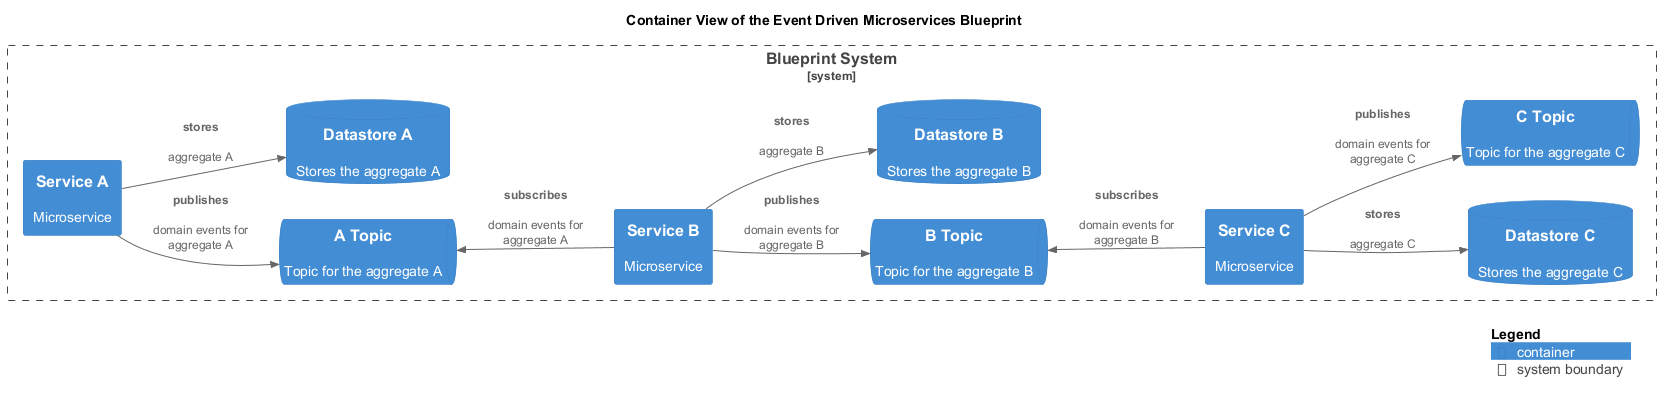

The diagram above was rendered by PlantUML. Its source (embedded in the PNG):
@startuml container-view
!include <C4/C4_Container.puml>
!include <awslib14/AWSCommon>
!include <awslib14/AWSC4Integration>
!include <azure/AzureCommon>
!include <azure/AzureC4Integration>
!include <tupadr3/common>
LAYOUT_LEFT_RIGHT()
title Container View of the Event Driven Microservices Blueprint
System_Boundary(softwareDevelopment_architecture_blueprint_microservices_eventDriven_system, "Blueprint System") {
  ContainerDb(softwareDevelopment_architecture_blueprint_microservices_eventDriven_datastoreC, "Datastore C", $descr="Stores the aggregate C")
  ContainerDb(softwareDevelopment_architecture_blueprint_microservices_eventDriven_datastoreA, "Datastore A", $descr="Stores the aggregate A")
  Container(softwareDevelopment_architecture_blueprint_microservices_eventDriven_serviceC, "Service C", $descr="Microservice")
  ContainerDb(softwareDevelopment_architecture_blueprint_microservices_eventDriven_datastoreB, "Datastore B", $descr="Stores the aggregate B")
  ContainerQueue(softwareDevelopment_architecture_blueprint_microservices_eventDriven_topicA, "A Topic", $descr="Topic for the aggregate A")
  Container(softwareDevelopment_architecture_blueprint_microservices_eventDriven_serviceB, "Service B", $descr="Microservice")
  ContainerQueue(softwareDevelopment_architecture_blueprint_microservices_eventDriven_topicB, "B Topic", $descr="Topic for the aggregate B")
  Container(softwareDevelopment_architecture_blueprint_microservices_eventDriven_serviceA, "Service A", $descr="Microservice")
  ContainerQueue(softwareDevelopment_architecture_blueprint_microservices_eventDriven_topicC, "C Topic", $descr="Topic for the aggregate C")
}
Rel(softwareDevelopment_architecture_blueprint_microservices_eventDriven_serviceA, softwareDevelopment_architecture_blueprint_microservices_eventDriven_datastoreA, "stores", $descr="aggregate A")
Rel_D(softwareDevelopment_architecture_blueprint_microservices_eventDriven_serviceB, softwareDevelopment_architecture_blueprint_microservices_eventDriven_topicB, "publishes", $descr="domain events for aggregate B")
Rel(softwareDevelopment_architecture_blueprint_microservices_eventDriven_serviceC, softwareDevelopment_architecture_blueprint_microservices_eventDriven_datastoreC, "stores", $descr="aggregate C")
Rel_U(softwareDevelopment_architecture_blueprint_microservices_eventDriven_serviceC, softwareDevelopment_architecture_blueprint_microservices_eventDriven_topicB, "subscribes", $descr="domain events for aggregate B")
Rel_D(softwareDevelopment_architecture_blueprint_microservices_eventDriven_serviceA, softwareDevelopment_architecture_blueprint_microservices_eventDriven_topicA, "publishes", $descr="domain events for aggregate A")
Rel_U(softwareDevelopment_architecture_blueprint_microservices_eventDriven_serviceB, softwareDevelopment_architecture_blueprint_microservices_eventDriven_topicA, "subscribes", $descr="domain events for aggregate A")
Rel(softwareDevelopment_architecture_blueprint_microservices_eventDriven_serviceB, softwareDevelopment_architecture_blueprint_microservices_eventDriven_datastoreB, "stores", $descr="aggregate B")
Rel_D(softwareDevelopment_architecture_blueprint_microservices_eventDriven_serviceC, softwareDevelopment_architecture_blueprint_microservices_eventDriven_topicC, "publishes", $descr="domain events for aggregate C")
SHOW_LEGEND()
@enduml